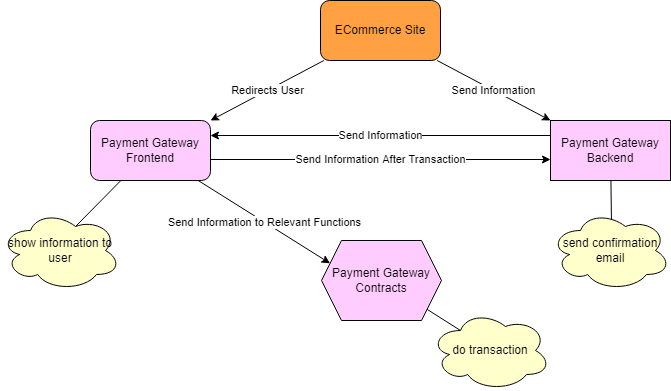

The diagram above was exported from draw.io. Its source (the exported page's mxGraphModel, read from the mxfile embedded in the PNG):
<mxGraphModel dx="868" dy="482" grid="1" gridSize="10" guides="1" tooltips="1" connect="1" arrows="1" fold="1" page="1" pageScale="1" pageWidth="850" pageHeight="1100" math="0" shadow="0">
  <root>
    <mxCell id="0" />
    <mxCell id="1" parent="0" />
    <mxCell id="SC53shJB7D-kw6oL0Ecn-4" value="Redirects User" style="rounded=0;orthogonalLoop=1;jettySize=auto;html=1;entryX=1;entryY=0;entryDx=0;entryDy=0;" parent="1" source="SC53shJB7D-kw6oL0Ecn-1" target="SC53shJB7D-kw6oL0Ecn-2" edge="1">
      <mxGeometry relative="1" as="geometry" />
    </mxCell>
    <mxCell id="SC53shJB7D-kw6oL0Ecn-5" value="Send Information" style="edgeStyle=none;rounded=0;orthogonalLoop=1;jettySize=auto;html=1;entryX=0;entryY=0;entryDx=0;entryDy=0;" parent="1" source="SC53shJB7D-kw6oL0Ecn-1" target="SC53shJB7D-kw6oL0Ecn-3" edge="1">
      <mxGeometry relative="1" as="geometry" />
    </mxCell>
    <mxCell id="SC53shJB7D-kw6oL0Ecn-1" value="ECommerce Site" style="rounded=1;whiteSpace=wrap;html=1;fillColor=#FFA142;" parent="1" vertex="1">
      <mxGeometry x="350" y="40" width="120" height="60" as="geometry" />
    </mxCell>
    <mxCell id="SC53shJB7D-kw6oL0Ecn-8" value="Send Information to Relevant Functions" style="edgeStyle=none;rounded=0;orthogonalLoop=1;jettySize=auto;html=1;entryX=0;entryY=0.25;entryDx=0;entryDy=0;" parent="1" source="SC53shJB7D-kw6oL0Ecn-2" target="SC53shJB7D-kw6oL0Ecn-6" edge="1">
      <mxGeometry relative="1" as="geometry" />
    </mxCell>
    <mxCell id="SC53shJB7D-kw6oL0Ecn-14" style="edgeStyle=none;rounded=0;orthogonalLoop=1;jettySize=auto;html=1;entryX=0.625;entryY=0.2;entryDx=0;entryDy=0;entryPerimeter=0;endArrow=none;endFill=0;" parent="1" source="SC53shJB7D-kw6oL0Ecn-2" target="SC53shJB7D-kw6oL0Ecn-13" edge="1">
      <mxGeometry relative="1" as="geometry" />
    </mxCell>
    <mxCell id="ynp0dS53KZH5TfOfEKSi-2" value="Send Information After Transaction" style="edgeStyle=orthogonalEdgeStyle;rounded=0;orthogonalLoop=1;jettySize=auto;html=1;entryX=0;entryY=0.65;entryDx=0;entryDy=0;entryPerimeter=0;exitX=1;exitY=0.65;exitDx=0;exitDy=0;exitPerimeter=0;" edge="1" parent="1" source="SC53shJB7D-kw6oL0Ecn-2" target="SC53shJB7D-kw6oL0Ecn-3">
      <mxGeometry relative="1" as="geometry">
        <mxPoint x="250" y="199" as="sourcePoint" />
      </mxGeometry>
    </mxCell>
    <mxCell id="SC53shJB7D-kw6oL0Ecn-2" value="Payment Gateway Frontend" style="rounded=1;whiteSpace=wrap;html=1;fillColor=#FFCCFF;" parent="1" vertex="1">
      <mxGeometry x="120" y="160" width="120" height="60" as="geometry" />
    </mxCell>
    <mxCell id="SC53shJB7D-kw6oL0Ecn-7" value="Send Information" style="edgeStyle=none;rounded=0;orthogonalLoop=1;jettySize=auto;html=1;entryX=1;entryY=0.25;entryDx=0;entryDy=0;exitX=0;exitY=0.25;exitDx=0;exitDy=0;" parent="1" source="SC53shJB7D-kw6oL0Ecn-3" target="SC53shJB7D-kw6oL0Ecn-2" edge="1">
      <mxGeometry relative="1" as="geometry" />
    </mxCell>
    <mxCell id="SC53shJB7D-kw6oL0Ecn-12" style="edgeStyle=none;rounded=0;orthogonalLoop=1;jettySize=auto;html=1;entryX=0.508;entryY=0.125;entryDx=0;entryDy=0;entryPerimeter=0;endArrow=none;endFill=0;" parent="1" source="SC53shJB7D-kw6oL0Ecn-3" target="SC53shJB7D-kw6oL0Ecn-11" edge="1">
      <mxGeometry relative="1" as="geometry" />
    </mxCell>
    <mxCell id="SC53shJB7D-kw6oL0Ecn-3" value="Payment Gateway Backend" style="rounded=0;whiteSpace=wrap;html=1;fillColor=#FFCCFF;" parent="1" vertex="1">
      <mxGeometry x="580" y="160" width="120" height="60" as="geometry" />
    </mxCell>
    <mxCell id="SC53shJB7D-kw6oL0Ecn-10" style="edgeStyle=none;rounded=0;orthogonalLoop=1;jettySize=auto;html=1;entryX=0.25;entryY=0.25;entryDx=0;entryDy=0;entryPerimeter=0;endArrow=none;endFill=0;" parent="1" source="SC53shJB7D-kw6oL0Ecn-6" target="SC53shJB7D-kw6oL0Ecn-9" edge="1">
      <mxGeometry relative="1" as="geometry" />
    </mxCell>
    <mxCell id="SC53shJB7D-kw6oL0Ecn-6" value="Payment Gateway Contracts" style="shape=hexagon;perimeter=hexagonPerimeter2;whiteSpace=wrap;html=1;fixedSize=1;fillColor=#FFCCFF;" parent="1" vertex="1">
      <mxGeometry x="351" y="280" width="120" height="80" as="geometry" />
    </mxCell>
    <mxCell id="SC53shJB7D-kw6oL0Ecn-9" value="do transaction" style="ellipse;shape=cloud;whiteSpace=wrap;html=1;fillColor=#FFFFCC;" parent="1" vertex="1">
      <mxGeometry x="460" y="350" width="120" height="80" as="geometry" />
    </mxCell>
    <mxCell id="SC53shJB7D-kw6oL0Ecn-11" value="send confirmation email" style="ellipse;shape=cloud;whiteSpace=wrap;html=1;fillColor=#FFFFCC;" parent="1" vertex="1">
      <mxGeometry x="580" y="250" width="120" height="80" as="geometry" />
    </mxCell>
    <mxCell id="SC53shJB7D-kw6oL0Ecn-13" value="show information to user" style="ellipse;shape=cloud;whiteSpace=wrap;html=1;fillColor=#FFFFCC;" parent="1" vertex="1">
      <mxGeometry x="30" y="250" width="120" height="80" as="geometry" />
    </mxCell>
  </root>
</mxGraphModel>